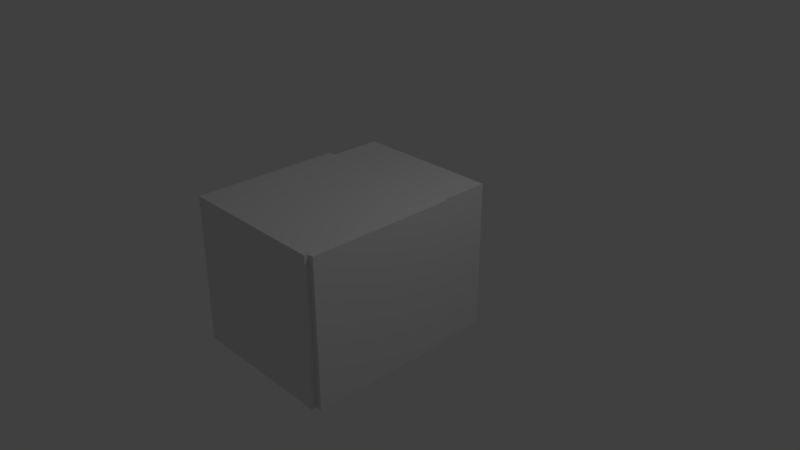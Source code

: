 # Source: anim1.blend  (saved by Blender 2.78.0; exported with 4.5.12 LTS)
import bpy
from mathutils import Matrix  # noqa: F401  (used for matrix-valued properties, if any)

bpy.ops.wm.read_factory_settings(use_empty=True)
scene = bpy.context.scene
scene.name = 'Scene'

# ---- collections
col_collection_1 = bpy.data.collections.new('Collection 1'); scene.collection.children.link(col_collection_1)

# ---- materials (node trees are filled in below, after node groups)
mat_material = bpy.data.materials.new('Material')
mat_material.alpha_threshold = 0.0
mat_material.use_transparent_shadow = False
mat_material.roughness = 0.5
mat_material.line_color = (0.0, 0.0, 0.0, 1.0)

# ---- material node trees

# ---- world
world_world = bpy.data.worlds.new('World'); scene.world = world_world
world_world.color = (0.05088, 0.05088, 0.05088)
world_world.use_sun_shadow = False
world_world.sun_shadow_jitter_overblur = 0.0
world_world.cycles.sampling_method = 'MANUAL'

# ---- cameras
cam_camera = bpy.data.cameras.new('Camera')
cam_camera.clip_end = 100.0
cam_camera.lens = 35.0
cam_camera.sensor_width = 32.0
cam_camera.sensor_height = 18.0
cam_camera.ortho_scale = 7.314
cam_camera.dof.focus_distance = 0.0
cam_camera.dof.aperture_fstop = 128.0

# ---- lights
light_lamp = bpy.data.lights.new('Lamp', 'POINT')
light_lamp.transmission_factor = 0.0
light_lamp.cutoff_distance = 30.0
light_lamp.energy = 100.0
light_lamp.shadow_buffer_clip_start = 1.001
light_lamp.shadow_soft_size = 0.1
light_lamp.shadow_maximum_resolution = 0.006
light_lamp.use_absolute_resolution = True

# ---- meshes
me_cube_001 = bpy.data.meshes.new('Cube.001')
me_cube_001.from_pydata([(-1.0, -1.0, -1.0), (-1.0, -1.0, 1.0), (-1.0, 1.0, -1.0), (-1.0, 1.0, 1.0), (1.0, -1.0, -1.0), (1.0, -1.0, 1.0), (1.0, 1.0, -1.0), (1.0, 1.0, 1.0)], [], [(0, 1, 3, 2), (2, 3, 7, 6), (6, 7, 5, 4), (4, 5, 1, 0), (2, 6, 4, 0), (7, 3, 1, 5)])
me_cube_001.use_remesh_preserve_volume = False
me_cube_001.use_remesh_preserve_attributes = False
me_cube_001.use_mirror_vertex_groups = False
me_cube_001.update()
me_cube_002 = bpy.data.meshes.new('Cube.002')
me_cube_002.from_pydata([(-1.0, -1.0, -1.0), (-1.0, -1.0, 1.0), (-1.0, 1.0, -1.0), (-1.0, 1.0, 1.0), (1.0, -1.0, -1.0), (1.0, -1.0, 1.0), (1.0, 1.0, -1.0), (1.0, 1.0, 1.0)], [], [(0, 1, 3, 2), (2, 3, 7, 6), (6, 7, 5, 4), (4, 5, 1, 0), (2, 6, 4, 0), (7, 3, 1, 5)])
me_cube_002.use_remesh_preserve_volume = False
me_cube_002.use_remesh_preserve_attributes = False
me_cube_002.use_mirror_vertex_groups = False
me_cube_002.update()
me_cube = bpy.data.meshes.new('Cube')
me_cube.from_pydata([(1.0, 1.0, -1.0), (1.0, -1.0, -1.0), (-1.0, -1.0, -1.0), (-1.0, 1.0, -1.0), (1.0, 1.0, 1.0), (1.0, -1.0, 1.0), (-1.0, -1.0, 1.0), (-1.0, 1.0, 1.0)], [], [(0, 1, 2, 3), (4, 7, 6, 5), (0, 4, 5, 1), (1, 5, 6, 2), (2, 6, 7, 3), (4, 0, 3, 7)])
me_cube.materials.append(mat_material)
me_cube.use_remesh_preserve_volume = False
me_cube.use_remesh_preserve_attributes = False
me_cube.use_mirror_vertex_groups = False
me_cube.update()
arm_armature = bpy.data.armatures.new('Armature')  # bones are not reproduced

# ---- objects
ob_armature = bpy.data.objects.new('Armature', arm_armature)
ob_cube_001 = bpy.data.objects.new('Cube.001', me_cube_001)
ob_cube_002 = bpy.data.objects.new('Cube.002', me_cube_002)
ob_cube = bpy.data.objects.new('Cube', me_cube)
ob_lamp = bpy.data.objects.new('Lamp', light_lamp)
ob_camera = bpy.data.objects.new('Camera', cam_camera)

# ---- transforms, parenting, visibility, modifiers, constraints
ob_armature.location = (0.0, 0.0, 0.0)
ob_armature.lineart.crease_threshold = 0.0
ob_cube_001.parent = ob_armature
ob_cube_001.matrix_parent_inverse = Matrix(((0.9999, -0.007301, -0.007301, 0.005852), (0.007301, -1.627e-05, 1.0, -3.215), (-0.007301, -1.0, 3.703e-05, -2.968e-05), (0.0, 0.0, 0.0, 1.0)))
ob_cube_001.location = (-0.006218, -0.03043, 2.444)
ob_cube_001.lineart.crease_threshold = 0.0
ob_cube_002.parent = ob_armature
ob_cube_002.matrix_parent_inverse = Matrix(((1.0, -1.819e-12, -2.328e-10, -0.01762), (7.544e-10, 0.005464, 1.0, -5.72), (4.698e-10, -1.0, 0.005464, -0.01761), (0.0, 0.0, 0.0, 1.0)))
ob_cube_002.location = (0.08176, -0.00538, 5.024)
ob_cube_002.lineart.crease_threshold = 0.0
ob_cube.location = (0.0, 0.0, 0.0)
ob_cube.lock_rotations_4d = False
ob_cube.empty_display_type = 'ARROWS'
ob_cube.lineart.crease_threshold = 0.0
ob_lamp.location = (4.076, 1.005, 5.904)
ob_lamp.rotation_euler = (0.6503, 0.05522, 1.866)
ob_lamp.lock_rotations_4d = False
ob_lamp.empty_display_type = 'ARROWS'
ob_lamp.color = (0.0, 0.0, 0.0, 0.0)
ob_lamp.lineart.crease_threshold = 0.0
ob_camera.location = (7.481, -6.508, 5.344)
ob_camera.rotation_euler = (1.109, 0.0, 0.8149)
ob_camera.lock_rotations_4d = False
ob_camera.empty_display_type = 'ARROWS'
ob_camera.color = (0.0, 0.0, 0.0, 0.0)
ob_camera.display_type = 'WIRE'
ob_camera.lineart.crease_threshold = 0.0

# ---- collection membership
col_collection_1.objects.link(ob_armature)
col_collection_1.objects.link(ob_cube_001)
col_collection_1.objects.link(ob_cube_002)
col_collection_1.objects.link(ob_cube)
col_collection_1.objects.link(ob_lamp)
col_collection_1.objects.link(ob_camera)

# ---- scene / render settings (as saved in the file)
scene.camera = ob_camera
scene.frame_start = 1; scene.frame_end = 250; scene.frame_set(54)
scene.render.engine = 'BLENDER_EEVEE_NEXT'
scene.render.resolution_percentage = 50
scene.render.dither_intensity = 0.0
scene.cycles.use_denoising = False
scene.cycles.samples = 128
scene.cycles.sampling_pattern = 'TABULATED_SOBOL'
scene.cycles.light_sampling_threshold = 0.0
scene.cycles.use_adaptive_sampling = False
scene.cycles.use_light_tree = False
scene.cycles.blur_glossy = 0.0
scene.cycles.sample_clamp_indirect = 0.0
scene.view_settings.view_transform = 'Standard'
bpy.context.view_layer.update()
